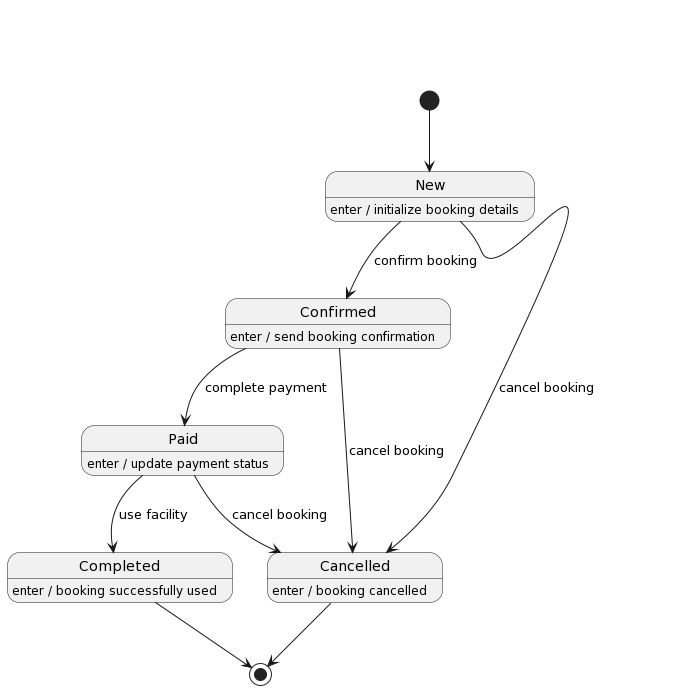

The diagram above was rendered by PlantUML. Its source (embedded in the PNG):
@startuml
[*] --> New
New : enter / initialize booking details

New --> Confirmed : confirm booking
Confirmed : enter / send booking confirmation

Confirmed --> Paid : complete payment
Paid : enter / update payment status

Paid --> Completed : use facility
Completed : enter / booking successfully used

New --> Cancelled : cancel booking
Confirmed --> Cancelled : cancel booking
Paid --> Cancelled : cancel booking
Cancelled : enter / booking cancelled

Completed --> [*]
Cancelled --> [*]
@enduml